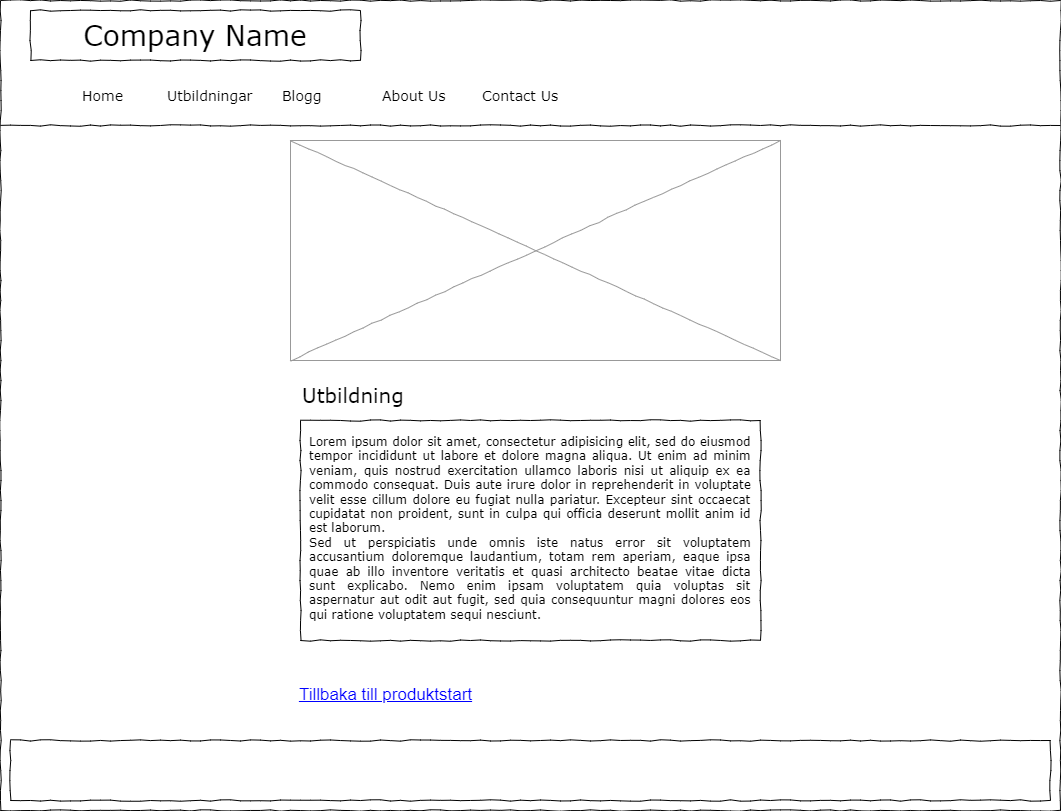

The diagram above was exported from draw.io. Its source (the exported page's mxGraphModel, read from the mxfile embedded in the PNG):
<mxGraphModel dx="1422" dy="737" grid="1" gridSize="10" guides="1" tooltips="1" connect="1" arrows="1" fold="1" page="1" pageScale="1" pageWidth="1100" pageHeight="850" background="none" math="0" shadow="0">
  <root>
    <mxCell id="0" />
    <mxCell id="1" parent="0" />
    <mxCell id="677b7b8949515195-1" value="" style="whiteSpace=wrap;html=1;rounded=0;shadow=0;labelBackgroundColor=none;strokeColor=#000000;strokeWidth=1;fillColor=none;fontFamily=Verdana;fontSize=12;fontColor=#000000;align=center;comic=1;" parent="1" vertex="1">
      <mxGeometry x="20" y="20" width="1060" height="810" as="geometry" />
    </mxCell>
    <mxCell id="677b7b8949515195-2" value="Company Name" style="whiteSpace=wrap;html=1;rounded=0;shadow=0;labelBackgroundColor=none;strokeWidth=1;fontFamily=Verdana;fontSize=28;align=center;comic=1;" parent="1" vertex="1">
      <mxGeometry x="50" y="30" width="330" height="50" as="geometry" />
    </mxCell>
    <mxCell id="677b7b8949515195-4" value="Home" style="text;html=1;points=[];align=left;verticalAlign=top;spacingTop=-4;fontSize=14;fontFamily=Verdana" parent="1" vertex="1">
      <mxGeometry x="100" y="105" width="60" height="20" as="geometry" />
    </mxCell>
    <mxCell id="677b7b8949515195-5" value="Utbildningar" style="text;html=1;points=[];align=left;verticalAlign=top;spacingTop=-4;fontSize=14;fontFamily=Verdana" parent="1" vertex="1">
      <mxGeometry x="185" y="105" width="60" height="20" as="geometry" />
    </mxCell>
    <mxCell id="677b7b8949515195-6" value="Blogg" style="text;html=1;points=[];align=left;verticalAlign=top;spacingTop=-4;fontSize=14;fontFamily=Verdana" parent="1" vertex="1">
      <mxGeometry x="300" y="105" width="60" height="20" as="geometry" />
    </mxCell>
    <mxCell id="677b7b8949515195-7" value="About Us" style="text;html=1;points=[];align=left;verticalAlign=top;spacingTop=-4;fontSize=14;fontFamily=Verdana" parent="1" vertex="1">
      <mxGeometry x="400" y="105" width="60" height="20" as="geometry" />
    </mxCell>
    <mxCell id="677b7b8949515195-9" value="" style="line;strokeWidth=1;html=1;rounded=0;shadow=0;labelBackgroundColor=none;fillColor=none;fontFamily=Verdana;fontSize=14;fontColor=#000000;align=center;comic=1;" parent="1" vertex="1">
      <mxGeometry x="20" y="140" width="1060" height="10" as="geometry" />
    </mxCell>
    <mxCell id="677b7b8949515195-15" value="&lt;div style=&quot;text-align: justify&quot;&gt;&lt;span&gt;Lorem ipsum dolor sit amet, consectetur adipisicing elit, sed do eiusmod tempor incididunt ut labore et dolore magna aliqua. Ut enim ad minim veniam, quis nostrud exercitation ullamco laboris nisi ut aliquip ex ea commodo consequat. Duis aute irure dolor in reprehenderit in voluptate velit esse cillum dolore eu fugiat nulla pariatur. Excepteur sint occaecat cupidatat non proident, sunt in culpa qui officia deserunt mollit anim id est laborum.&lt;/span&gt;&lt;/div&gt;&lt;div style=&quot;text-align: justify&quot;&gt;&lt;span&gt;Sed ut perspiciatis unde omnis iste natus error sit voluptatem accusantium doloremque laudantium, totam rem aperiam, eaque ipsa quae ab illo inventore veritatis et quasi architecto beatae vitae dicta sunt explicabo. Nemo enim ipsam voluptatem quia voluptas sit aspernatur aut odit aut fugit, sed quia consequuntur magni dolores eos qui ratione voluptatem sequi nesciunt.&amp;nbsp;&lt;/span&gt;&lt;/div&gt;" style="whiteSpace=wrap;html=1;rounded=0;shadow=0;labelBackgroundColor=none;strokeWidth=1;fillColor=none;fontFamily=Verdana;fontSize=12;align=center;verticalAlign=top;spacing=10;comic=1;" parent="1" vertex="1">
      <mxGeometry x="320" y="440" width="460" height="220" as="geometry" />
    </mxCell>
    <mxCell id="677b7b8949515195-16" value="" style="verticalLabelPosition=bottom;shadow=0;dashed=0;align=center;html=1;verticalAlign=top;strokeWidth=1;shape=mxgraph.mockup.graphics.simpleIcon;strokeColor=#999999;rounded=0;labelBackgroundColor=none;fontFamily=Verdana;fontSize=14;fontColor=#000000;comic=1;" parent="1" vertex="1">
      <mxGeometry x="310" y="160" width="490" height="220" as="geometry" />
    </mxCell>
    <mxCell id="677b7b8949515195-26" value="" style="whiteSpace=wrap;html=1;rounded=0;shadow=0;labelBackgroundColor=none;strokeWidth=1;fillColor=none;fontFamily=Verdana;fontSize=12;align=center;comic=1;" parent="1" vertex="1">
      <mxGeometry x="30" y="760" width="1040" height="60" as="geometry" />
    </mxCell>
    <mxCell id="el_cDsVFgyYHZBh99m4U-2" value="Contact Us" style="text;html=1;points=[];align=left;verticalAlign=top;spacingTop=-4;fontSize=14;fontFamily=Verdana" parent="1" vertex="1">
      <mxGeometry x="500" y="105" width="60" height="20" as="geometry" />
    </mxCell>
    <mxCell id="el_cDsVFgyYHZBh99m4U-4" value="&lt;font style=&quot;font-size: 20px&quot;&gt;Utbildning&lt;/font&gt;" style="text;html=1;points=[];align=left;verticalAlign=top;spacingTop=-4;fontSize=14;fontFamily=Verdana" parent="1" vertex="1">
      <mxGeometry x="320" y="400" width="120" height="30" as="geometry" />
    </mxCell>
    <mxCell id="el_cDsVFgyYHZBh99m4U-5" value="Tillbaka till produktstart" style="shape=rectangle;strokeColor=none;fillColor=none;linkText=;fontSize=17;fontColor=#0000ff;fontStyle=4;html=1;align=center;" parent="1" vertex="1">
      <mxGeometry x="330" y="700" width="150" height="30" as="geometry" />
    </mxCell>
  </root>
</mxGraphModel>